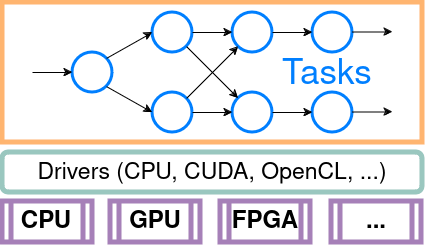

The diagram above was exported from draw.io. Its source (the exported page's mxGraphModel, read from the mxfile embedded in the PNG):
<mxGraphModel dx="778" dy="453" grid="1" gridSize="10" guides="1" tooltips="1" connect="1" arrows="1" fold="1" page="1" pageScale="1" pageWidth="827" pageHeight="1169" math="0" shadow="0">
  <root>
    <mxCell id="0" />
    <mxCell id="1" parent="0" />
    <mxCell id="jvkXHiDbU6UwBy60BCwL-5" value="" style="ellipse;whiteSpace=wrap;html=1;aspect=fixed;strokeColor=#007FFF;strokeWidth=3;" parent="1" vertex="1">
      <mxGeometry x="240" y="360" width="40" height="40" as="geometry" />
    </mxCell>
    <mxCell id="jvkXHiDbU6UwBy60BCwL-6" value="" style="ellipse;whiteSpace=wrap;html=1;aspect=fixed;strokeColor=#007FFF;strokeWidth=3;align=center;verticalAlign=middle;fontFamily=Helvetica;fontSize=12;fontColor=default;fillColor=default;" parent="1" vertex="1">
      <mxGeometry x="320" y="320" width="40" height="40" as="geometry" />
    </mxCell>
    <mxCell id="jvkXHiDbU6UwBy60BCwL-7" value="" style="ellipse;whiteSpace=wrap;html=1;aspect=fixed;strokeColor=#007FFF;strokeWidth=3;align=center;verticalAlign=middle;fontFamily=Helvetica;fontSize=12;fontColor=default;fillColor=default;" parent="1" vertex="1">
      <mxGeometry x="320" y="400" width="40" height="40" as="geometry" />
    </mxCell>
    <mxCell id="jvkXHiDbU6UwBy60BCwL-8" value="" style="ellipse;whiteSpace=wrap;html=1;aspect=fixed;strokeColor=#007FFF;strokeWidth=3;align=center;verticalAlign=middle;fontFamily=Helvetica;fontSize=12;fontColor=default;fillColor=default;" parent="1" vertex="1">
      <mxGeometry x="400" y="320" width="40" height="40" as="geometry" />
    </mxCell>
    <mxCell id="jvkXHiDbU6UwBy60BCwL-9" value="" style="ellipse;whiteSpace=wrap;html=1;aspect=fixed;strokeColor=#007FFF;strokeWidth=3;align=center;verticalAlign=middle;fontFamily=Helvetica;fontSize=12;fontColor=default;fillColor=default;" parent="1" vertex="1">
      <mxGeometry x="400" y="400" width="40" height="40" as="geometry" />
    </mxCell>
    <mxCell id="jvkXHiDbU6UwBy60BCwL-11" value="" style="ellipse;whiteSpace=wrap;html=1;aspect=fixed;strokeColor=#007FFF;strokeWidth=3;align=center;verticalAlign=middle;fontFamily=Helvetica;fontSize=12;fontColor=default;fillColor=default;" parent="1" vertex="1">
      <mxGeometry x="480" y="320" width="40" height="40" as="geometry" />
    </mxCell>
    <mxCell id="jvkXHiDbU6UwBy60BCwL-12" value="" style="ellipse;whiteSpace=wrap;html=1;aspect=fixed;strokeColor=#007FFF;strokeWidth=3;align=center;verticalAlign=middle;fontFamily=Helvetica;fontSize=12;fontColor=default;fillColor=default;" parent="1" vertex="1">
      <mxGeometry x="480" y="400" width="40" height="40" as="geometry" />
    </mxCell>
    <mxCell id="jvkXHiDbU6UwBy60BCwL-13" value="" style="endArrow=classic;html=1;rounded=0;entryX=0;entryY=0.5;entryDx=0;entryDy=0;" parent="1" target="jvkXHiDbU6UwBy60BCwL-5" edge="1">
      <mxGeometry width="50" height="50" relative="1" as="geometry">
        <mxPoint x="200" y="380" as="sourcePoint" />
        <mxPoint x="440" y="400" as="targetPoint" />
      </mxGeometry>
    </mxCell>
    <mxCell id="jvkXHiDbU6UwBy60BCwL-14" value="" style="endArrow=classic;html=1;rounded=0;exitX=1;exitY=0;exitDx=0;exitDy=0;entryX=0;entryY=0.5;entryDx=0;entryDy=0;" parent="1" source="jvkXHiDbU6UwBy60BCwL-5" target="jvkXHiDbU6UwBy60BCwL-6" edge="1">
      <mxGeometry width="50" height="50" relative="1" as="geometry">
        <mxPoint x="390" y="450" as="sourcePoint" />
        <mxPoint x="440" y="400" as="targetPoint" />
      </mxGeometry>
    </mxCell>
    <mxCell id="jvkXHiDbU6UwBy60BCwL-15" value="" style="endArrow=classic;html=1;rounded=0;exitX=1;exitY=1;exitDx=0;exitDy=0;entryX=0;entryY=0.5;entryDx=0;entryDy=0;" parent="1" source="jvkXHiDbU6UwBy60BCwL-5" target="jvkXHiDbU6UwBy60BCwL-7" edge="1">
      <mxGeometry width="50" height="50" relative="1" as="geometry">
        <mxPoint x="390" y="450" as="sourcePoint" />
        <mxPoint x="440" y="400" as="targetPoint" />
      </mxGeometry>
    </mxCell>
    <mxCell id="jvkXHiDbU6UwBy60BCwL-16" value="" style="endArrow=classic;html=1;rounded=0;exitX=1;exitY=0.5;exitDx=0;exitDy=0;entryX=0;entryY=0.5;entryDx=0;entryDy=0;" parent="1" source="jvkXHiDbU6UwBy60BCwL-6" target="jvkXHiDbU6UwBy60BCwL-8" edge="1">
      <mxGeometry width="50" height="50" relative="1" as="geometry">
        <mxPoint x="390" y="450" as="sourcePoint" />
        <mxPoint x="440" y="400" as="targetPoint" />
      </mxGeometry>
    </mxCell>
    <mxCell id="jvkXHiDbU6UwBy60BCwL-17" value="" style="endArrow=classic;html=1;rounded=0;exitX=1;exitY=0.5;exitDx=0;exitDy=0;entryX=0;entryY=0.5;entryDx=0;entryDy=0;" parent="1" source="jvkXHiDbU6UwBy60BCwL-7" target="jvkXHiDbU6UwBy60BCwL-9" edge="1">
      <mxGeometry width="50" height="50" relative="1" as="geometry">
        <mxPoint x="390" y="450" as="sourcePoint" />
        <mxPoint x="440" y="400" as="targetPoint" />
      </mxGeometry>
    </mxCell>
    <mxCell id="jvkXHiDbU6UwBy60BCwL-18" value="" style="endArrow=classic;html=1;rounded=0;exitX=1;exitY=0;exitDx=0;exitDy=0;entryX=0;entryY=1;entryDx=0;entryDy=0;" parent="1" source="jvkXHiDbU6UwBy60BCwL-7" target="jvkXHiDbU6UwBy60BCwL-8" edge="1">
      <mxGeometry width="50" height="50" relative="1" as="geometry">
        <mxPoint x="390" y="450" as="sourcePoint" />
        <mxPoint x="440" y="400" as="targetPoint" />
      </mxGeometry>
    </mxCell>
    <mxCell id="jvkXHiDbU6UwBy60BCwL-19" value="" style="endArrow=classic;html=1;rounded=0;exitX=1;exitY=1;exitDx=0;exitDy=0;entryX=0;entryY=0;entryDx=0;entryDy=0;" parent="1" source="jvkXHiDbU6UwBy60BCwL-6" target="jvkXHiDbU6UwBy60BCwL-9" edge="1">
      <mxGeometry width="50" height="50" relative="1" as="geometry">
        <mxPoint x="390" y="450" as="sourcePoint" />
        <mxPoint x="440" y="400" as="targetPoint" />
      </mxGeometry>
    </mxCell>
    <mxCell id="jvkXHiDbU6UwBy60BCwL-20" value="" style="endArrow=classic;html=1;rounded=0;exitX=1;exitY=0.5;exitDx=0;exitDy=0;entryX=0;entryY=0.5;entryDx=0;entryDy=0;" parent="1" source="jvkXHiDbU6UwBy60BCwL-8" target="jvkXHiDbU6UwBy60BCwL-11" edge="1">
      <mxGeometry width="50" height="50" relative="1" as="geometry">
        <mxPoint x="390" y="450" as="sourcePoint" />
        <mxPoint x="440" y="400" as="targetPoint" />
      </mxGeometry>
    </mxCell>
    <mxCell id="jvkXHiDbU6UwBy60BCwL-21" value="" style="endArrow=classic;html=1;rounded=0;entryX=0;entryY=0.5;entryDx=0;entryDy=0;exitX=1;exitY=0.5;exitDx=0;exitDy=0;" parent="1" source="jvkXHiDbU6UwBy60BCwL-9" target="jvkXHiDbU6UwBy60BCwL-12" edge="1">
      <mxGeometry width="50" height="50" relative="1" as="geometry">
        <mxPoint x="390" y="450" as="sourcePoint" />
        <mxPoint x="440" y="400" as="targetPoint" />
      </mxGeometry>
    </mxCell>
    <mxCell id="jvkXHiDbU6UwBy60BCwL-22" value="Tasks" style="text;html=1;align=center;verticalAlign=middle;whiteSpace=wrap;rounded=0;fontSize=35;fontColor=#007FFF;" parent="1" vertex="1">
      <mxGeometry x="440" y="365" width="110" height="35" as="geometry" />
    </mxCell>
    <mxCell id="jvkXHiDbU6UwBy60BCwL-23" value="" style="endArrow=classic;html=1;rounded=0;exitX=1;exitY=0.5;exitDx=0;exitDy=0;entryX=0;entryY=0.5;entryDx=0;entryDy=0;" parent="1" edge="1">
      <mxGeometry width="50" height="50" relative="1" as="geometry">
        <mxPoint x="520" y="339.5" as="sourcePoint" />
        <mxPoint x="560" y="339.5" as="targetPoint" />
      </mxGeometry>
    </mxCell>
    <mxCell id="jvkXHiDbU6UwBy60BCwL-25" value="" style="endArrow=classic;html=1;rounded=0;exitX=1;exitY=0.5;exitDx=0;exitDy=0;entryX=0;entryY=0.5;entryDx=0;entryDy=0;" parent="1" edge="1">
      <mxGeometry width="50" height="50" relative="1" as="geometry">
        <mxPoint x="520" y="419.5" as="sourcePoint" />
        <mxPoint x="560" y="419.5" as="targetPoint" />
      </mxGeometry>
    </mxCell>
    <mxCell id="jvkXHiDbU6UwBy60BCwL-26" value="" style="rounded=0;whiteSpace=wrap;html=1;fillColor=none;strokeColor=#FFB570;strokeWidth=5;" parent="1" vertex="1">
      <mxGeometry x="170" y="310" width="420" height="140" as="geometry" />
    </mxCell>
    <mxCell id="jvkXHiDbU6UwBy60BCwL-27" value="" style="rounded=1;whiteSpace=wrap;html=1;fillColor=none;strokeColor=#9AC7BF;strokeWidth=5;" parent="1" vertex="1">
      <mxGeometry x="170" y="460" width="420" height="40" as="geometry" />
    </mxCell>
    <mxCell id="jvkXHiDbU6UwBy60BCwL-28" value="Drivers (CPU, CUDA, OpenCL, ...)" style="text;html=1;align=center;verticalAlign=middle;whiteSpace=wrap;rounded=0;fontSize=23;" parent="1" vertex="1">
      <mxGeometry x="200" y="461" width="360" height="40" as="geometry" />
    </mxCell>
    <mxCell id="jvkXHiDbU6UwBy60BCwL-29" value="" style="shape=process;whiteSpace=wrap;html=1;backgroundOutline=1;fillColor=none;strokeColor=#A680B8;strokeWidth=5;" parent="1" vertex="1">
      <mxGeometry x="170" y="509" width="90" height="41" as="geometry" />
    </mxCell>
    <mxCell id="jvkXHiDbU6UwBy60BCwL-30" value="CPU" style="text;html=1;align=center;verticalAlign=middle;whiteSpace=wrap;rounded=0;fontSize=24;fontStyle=1" parent="1" vertex="1">
      <mxGeometry x="184" y="514.5" width="60" height="30" as="geometry" />
    </mxCell>
    <mxCell id="jvkXHiDbU6UwBy60BCwL-32" value="GPU" style="text;html=1;align=center;verticalAlign=middle;whiteSpace=wrap;rounded=0;fontSize=24;fontStyle=1" parent="1" vertex="1">
      <mxGeometry x="293" y="514.5" width="60" height="30" as="geometry" />
    </mxCell>
    <mxCell id="jvkXHiDbU6UwBy60BCwL-34" value="..." style="text;html=1;align=center;verticalAlign=middle;whiteSpace=wrap;rounded=0;fontSize=24;fontStyle=1" parent="1" vertex="1">
      <mxGeometry x="514" y="514.5" width="60" height="30" as="geometry" />
    </mxCell>
    <mxCell id="lXAdSYmqJTKNUh0G9VWD-1" value="" style="shape=process;whiteSpace=wrap;html=1;backgroundOutline=1;fillColor=none;strokeColor=#A680B8;strokeWidth=5;" vertex="1" parent="1">
      <mxGeometry x="278" y="509" width="90" height="41" as="geometry" />
    </mxCell>
    <mxCell id="lXAdSYmqJTKNUh0G9VWD-2" value="FPGA" style="text;html=1;align=center;verticalAlign=middle;whiteSpace=wrap;rounded=0;fontSize=24;fontStyle=1" vertex="1" parent="1">
      <mxGeometry x="403" y="514.5" width="60" height="30" as="geometry" />
    </mxCell>
    <mxCell id="lXAdSYmqJTKNUh0G9VWD-3" value="" style="shape=process;whiteSpace=wrap;html=1;backgroundOutline=1;fillColor=none;strokeColor=#A680B8;strokeWidth=5;" vertex="1" parent="1">
      <mxGeometry x="388" y="509" width="90" height="41" as="geometry" />
    </mxCell>
    <mxCell id="lXAdSYmqJTKNUh0G9VWD-4" value="" style="shape=process;whiteSpace=wrap;html=1;backgroundOutline=1;fillColor=none;strokeColor=#A680B8;strokeWidth=5;" vertex="1" parent="1">
      <mxGeometry x="499" y="509" width="90" height="41" as="geometry" />
    </mxCell>
  </root>
</mxGraphModel>